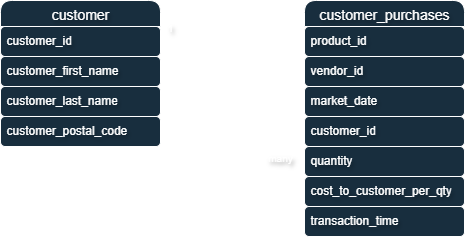

The diagram above was exported from draw.io. Its source (the exported page's mxGraphModel, read from the mxfile embedded in the PNG):
<mxGraphModel dx="353" dy="399" grid="1" gridSize="10" guides="1" tooltips="1" connect="1" arrows="1" fold="1" page="1" pageScale="1" pageWidth="827" pageHeight="1169" math="0" shadow="0">
  <root>
    <mxCell id="0" />
    <mxCell id="1" parent="0" />
    <mxCell id="tbzGmI6NIoc3lwbFD8qy-1" value="customer" style="swimlane;fontStyle=0;childLayout=stackLayout;horizontal=1;startSize=26;horizontalStack=0;resizeParent=1;resizeParentMax=0;resizeLast=0;collapsible=1;marginBottom=0;align=center;fontSize=14;fontColor=#FFFFFF;labelBackgroundColor=none;textShadow=1;fillColor=#182E3E;strokeColor=#FFFFFF;rounded=1;" parent="1" vertex="1">
      <mxGeometry x="30" y="60" width="160" height="146" as="geometry" />
    </mxCell>
    <mxCell id="tbzGmI6NIoc3lwbFD8qy-2" value="customer_id" style="text;strokeColor=#FFFFFF;fillColor=#182E3E;spacingLeft=4;spacingRight=4;overflow=hidden;rotatable=0;points=[[0,0.5],[1,0.5]];portConstraint=eastwest;fontSize=12;whiteSpace=wrap;html=1;fontColor=#FFFFFF;labelBackgroundColor=none;textShadow=1;rounded=1;" parent="tbzGmI6NIoc3lwbFD8qy-1" vertex="1">
      <mxGeometry y="26" width="160" height="30" as="geometry" />
    </mxCell>
    <mxCell id="tbzGmI6NIoc3lwbFD8qy-3" value="customer_first_name" style="text;strokeColor=#FFFFFF;fillColor=#182E3E;spacingLeft=4;spacingRight=4;overflow=hidden;rotatable=0;points=[[0,0.5],[1,0.5]];portConstraint=eastwest;fontSize=12;whiteSpace=wrap;html=1;fontColor=#FFFFFF;labelBackgroundColor=none;textShadow=1;rounded=1;" parent="tbzGmI6NIoc3lwbFD8qy-1" vertex="1">
      <mxGeometry y="56" width="160" height="30" as="geometry" />
    </mxCell>
    <mxCell id="tbzGmI6NIoc3lwbFD8qy-4" value="customer_last_name" style="text;strokeColor=#FFFFFF;fillColor=#182E3E;spacingLeft=4;spacingRight=4;overflow=hidden;rotatable=0;points=[[0,0.5],[1,0.5]];portConstraint=eastwest;fontSize=12;whiteSpace=wrap;html=1;fontColor=#FFFFFF;labelBackgroundColor=none;textShadow=1;rounded=1;" parent="tbzGmI6NIoc3lwbFD8qy-1" vertex="1">
      <mxGeometry y="86" width="160" height="30" as="geometry" />
    </mxCell>
    <mxCell id="LTTuzQABipS_VF5HKIJg-52" value="customer_postal_code" style="text;strokeColor=#FFFFFF;fillColor=#182E3E;spacingLeft=4;spacingRight=4;overflow=hidden;rotatable=0;points=[[0,0.5],[1,0.5]];portConstraint=eastwest;fontSize=12;whiteSpace=wrap;html=1;fontColor=#FFFFFF;labelBackgroundColor=none;textShadow=1;rounded=1;" vertex="1" parent="tbzGmI6NIoc3lwbFD8qy-1">
      <mxGeometry y="116" width="160" height="30" as="geometry" />
    </mxCell>
    <mxCell id="tbzGmI6NIoc3lwbFD8qy-5" value="customer_purchases" style="swimlane;fontStyle=0;childLayout=stackLayout;horizontal=1;startSize=26;horizontalStack=0;resizeParent=1;resizeParentMax=0;resizeLast=0;collapsible=1;marginBottom=0;align=center;fontSize=14;fontColor=#FFFFFF;labelBackgroundColor=none;textShadow=1;fillColor=#182E3E;strokeColor=#FFFFFF;rounded=1;" parent="1" vertex="1">
      <mxGeometry x="334" y="60" width="160" height="236" as="geometry" />
    </mxCell>
    <mxCell id="tbzGmI6NIoc3lwbFD8qy-6" value="product_id" style="text;strokeColor=#FFFFFF;fillColor=#182E3E;spacingLeft=4;spacingRight=4;overflow=hidden;rotatable=0;points=[[0,0.5],[1,0.5]];portConstraint=eastwest;fontSize=12;whiteSpace=wrap;html=1;fontColor=#FFFFFF;labelBackgroundColor=none;textShadow=1;rounded=1;" parent="tbzGmI6NIoc3lwbFD8qy-5" vertex="1">
      <mxGeometry y="26" width="160" height="30" as="geometry" />
    </mxCell>
    <mxCell id="tbzGmI6NIoc3lwbFD8qy-7" value="vendor_id" style="text;strokeColor=#FFFFFF;fillColor=#182E3E;spacingLeft=4;spacingRight=4;overflow=hidden;rotatable=0;points=[[0,0.5],[1,0.5]];portConstraint=eastwest;fontSize=12;whiteSpace=wrap;html=1;fontColor=#FFFFFF;labelBackgroundColor=none;textShadow=1;rounded=1;" parent="tbzGmI6NIoc3lwbFD8qy-5" vertex="1">
      <mxGeometry y="56" width="160" height="30" as="geometry" />
    </mxCell>
    <mxCell id="tbzGmI6NIoc3lwbFD8qy-8" value="market_date&lt;div&gt;&lt;br&gt;&lt;/div&gt;" style="text;strokeColor=#FFFFFF;fillColor=#182E3E;spacingLeft=4;spacingRight=4;overflow=hidden;rotatable=0;points=[[0,0.5],[1,0.5]];portConstraint=eastwest;fontSize=12;whiteSpace=wrap;html=1;fontColor=#FFFFFF;labelBackgroundColor=none;textShadow=1;rounded=1;" parent="tbzGmI6NIoc3lwbFD8qy-5" vertex="1">
      <mxGeometry y="86" width="160" height="30" as="geometry" />
    </mxCell>
    <mxCell id="LTTuzQABipS_VF5HKIJg-54" value="customer_id" style="text;strokeColor=#FFFFFF;fillColor=#182E3E;spacingLeft=4;spacingRight=4;overflow=hidden;rotatable=0;points=[[0,0.5],[1,0.5]];portConstraint=eastwest;fontSize=12;whiteSpace=wrap;html=1;fontColor=#FFFFFF;labelBackgroundColor=none;textShadow=1;rounded=1;" vertex="1" parent="tbzGmI6NIoc3lwbFD8qy-5">
      <mxGeometry y="116" width="160" height="30" as="geometry" />
    </mxCell>
    <mxCell id="LTTuzQABipS_VF5HKIJg-55" value="quantity" style="text;strokeColor=#FFFFFF;fillColor=#182E3E;spacingLeft=4;spacingRight=4;overflow=hidden;rotatable=0;points=[[0,0.5],[1,0.5]];portConstraint=eastwest;fontSize=12;whiteSpace=wrap;html=1;fontColor=#FFFFFF;labelBackgroundColor=none;textShadow=1;rounded=1;" vertex="1" parent="tbzGmI6NIoc3lwbFD8qy-5">
      <mxGeometry y="146" width="160" height="30" as="geometry" />
    </mxCell>
    <mxCell id="LTTuzQABipS_VF5HKIJg-56" value="cost_to_customer_per_qty" style="text;strokeColor=#FFFFFF;fillColor=#182E3E;spacingLeft=4;spacingRight=4;overflow=hidden;rotatable=0;points=[[0,0.5],[1,0.5]];portConstraint=eastwest;fontSize=12;whiteSpace=wrap;html=1;fontColor=#FFFFFF;labelBackgroundColor=none;textShadow=1;rounded=1;" vertex="1" parent="tbzGmI6NIoc3lwbFD8qy-5">
      <mxGeometry y="176" width="160" height="30" as="geometry" />
    </mxCell>
    <mxCell id="LTTuzQABipS_VF5HKIJg-57" value="transaction_time" style="text;strokeColor=#FFFFFF;fillColor=#182E3E;spacingLeft=4;spacingRight=4;overflow=hidden;rotatable=0;points=[[0,0.5],[1,0.5]];portConstraint=eastwest;fontSize=12;whiteSpace=wrap;html=1;fontColor=#FFFFFF;labelBackgroundColor=none;textShadow=1;rounded=1;" vertex="1" parent="tbzGmI6NIoc3lwbFD8qy-5">
      <mxGeometry y="206" width="160" height="30" as="geometry" />
    </mxCell>
    <mxCell id="LTTuzQABipS_VF5HKIJg-62" value="" style="endArrow=none;html=1;rounded=1;fontSize=12;startSize=8;endSize=8;curved=1;exitX=1;exitY=0.5;exitDx=0;exitDy=0;entryX=0;entryY=0.5;entryDx=0;entryDy=0;fontColor=default;labelBackgroundColor=none;textShadow=1;strokeColor=light-dark(#FFFFFF,#FFFFFF);strokeWidth=5;" edge="1" parent="1" source="tbzGmI6NIoc3lwbFD8qy-2" target="LTTuzQABipS_VF5HKIJg-54">
      <mxGeometry width="50" height="50" relative="1" as="geometry">
        <mxPoint x="210" y="160" as="sourcePoint" />
        <mxPoint x="300" y="180" as="targetPoint" />
        <Array as="points">
          <mxPoint x="260" y="100" />
          <mxPoint x="260" y="150" />
          <mxPoint x="250" y="210" />
        </Array>
      </mxGeometry>
    </mxCell>
    <mxCell id="LTTuzQABipS_VF5HKIJg-63" value="&lt;font style=&quot;font-size: 10px;&quot;&gt;1&lt;/font&gt;" style="text;strokeColor=none;fillColor=none;html=1;align=center;verticalAlign=middle;whiteSpace=wrap;rounded=1;fontSize=16;fontColor=light-dark(#FFFFFF,#FFFFFF);labelBackgroundColor=none;textShadow=1;" vertex="1" parent="1">
      <mxGeometry x="190" y="70" width="20" height="30" as="geometry" />
    </mxCell>
    <mxCell id="LTTuzQABipS_VF5HKIJg-78" value="&lt;font style=&quot;font-size: 10px;&quot;&gt;many&lt;/font&gt;" style="text;strokeColor=none;fillColor=none;html=1;align=center;verticalAlign=middle;whiteSpace=wrap;rounded=1;fontSize=16;fontColor=light-dark(#FFFFFF,#FFFFFF);labelBackgroundColor=none;textShadow=1;" vertex="1" parent="1">
      <mxGeometry x="290" y="200" width="40" height="30" as="geometry" />
    </mxCell>
  </root>
</mxGraphModel>